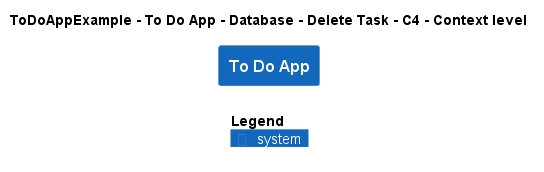

The diagram above was rendered by PlantUML. Its source (embedded in the PNG):
@startuml
!include ..\..\..\..\..\..\..\.c4s\C4_Context.puml

AddElementTag("c4interflow:lifecycle:new", $bgColor=green, $fontColor=#ffffff, $borderColor=green, $shadowing="False")
AddElementTag("c4interflow:lifecycle:changed", $bgColor=orange, $fontColor=#ffffff, $borderColor=orange, $shadowing="False")
AddElementTag("c4interflow:lifecycle:removed", $bgColor=red, $fontColor=#ffffff, $borderColor=red, $shadowing="False")

AddRelTag("c4interflow:lifecycle:new", $textColor=green, $lineColor=green)
AddRelTag("c4interflow:lifecycle:changed", $textColor=orange, $lineColor=orange)
AddRelTag("c4interflow:lifecycle:removed", $textColor=red, $lineColor=red)

SHOW_PERSON_PORTRAIT()
LAYOUT_TOP_DOWN()

skinparam linetype polyline

title ToDoAppExample - To Do App - Database - Delete Task - C4 - Context level

System(ToDoAppExample.SoftwareSystems.ToDoApp, "To Do App", "")



SHOW_LEGEND()
@enduml